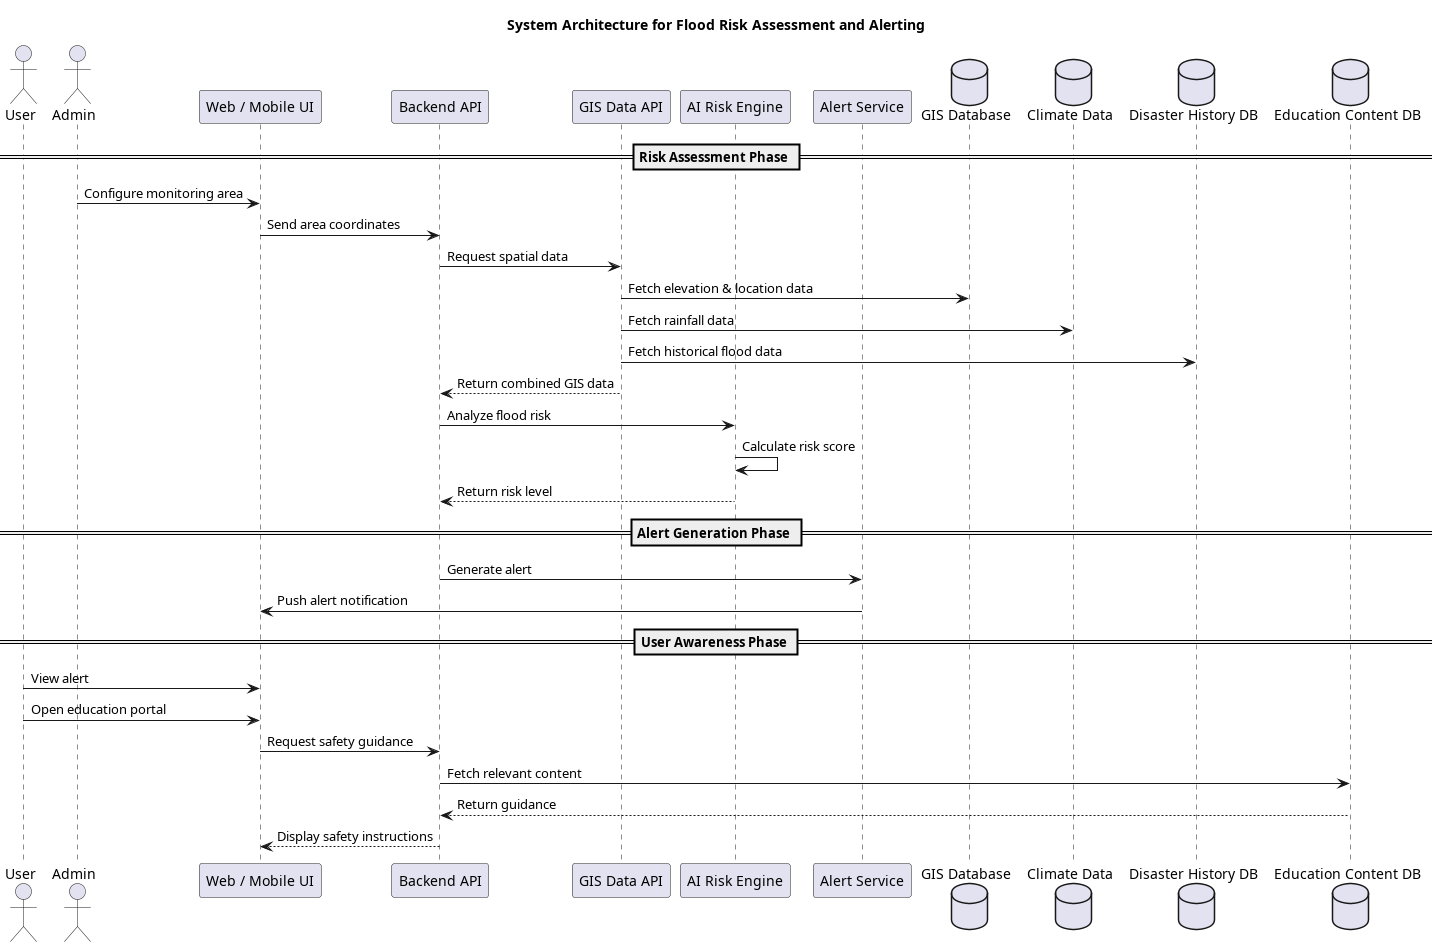

The diagram above was rendered by PlantUML. Its source (embedded in the PNG):
@startuml
title System Architecture for Flood Risk Assessment and Alerting

actor User
actor Admin

participant "Web / Mobile UI" as UI
participant "Backend API" as Backend
participant "GIS Data API" as GISAPI
participant "AI Risk Engine" as AI
participant "Alert Service" as AlertSvc
database "GIS Database" as GISDB
database "Climate Data" as ClimateDB
database "Disaster History DB" as HistoryDB
database "Education Content DB" as EduDB

== Risk Assessment Phase ==
Admin -> UI : Configure monitoring area
UI -> Backend : Send area coordinates
Backend -> GISAPI : Request spatial data
GISAPI -> GISDB : Fetch elevation & location data
GISAPI -> ClimateDB : Fetch rainfall data
GISAPI -> HistoryDB : Fetch historical flood data
GISAPI --> Backend : Return combined GIS data

Backend -> AI : Analyze flood risk
AI -> AI : Calculate risk score
AI --> Backend : Return risk level

== Alert Generation Phase ==
Backend -> AlertSvc : Generate alert
AlertSvc -> UI : Push alert notification

== User Awareness Phase ==
User -> UI : View alert
User -> UI : Open education portal
UI -> Backend : Request safety guidance
Backend -> EduDB : Fetch relevant content
EduDB --> Backend : Return guidance
Backend --> UI : Display safety instructions

@enduml